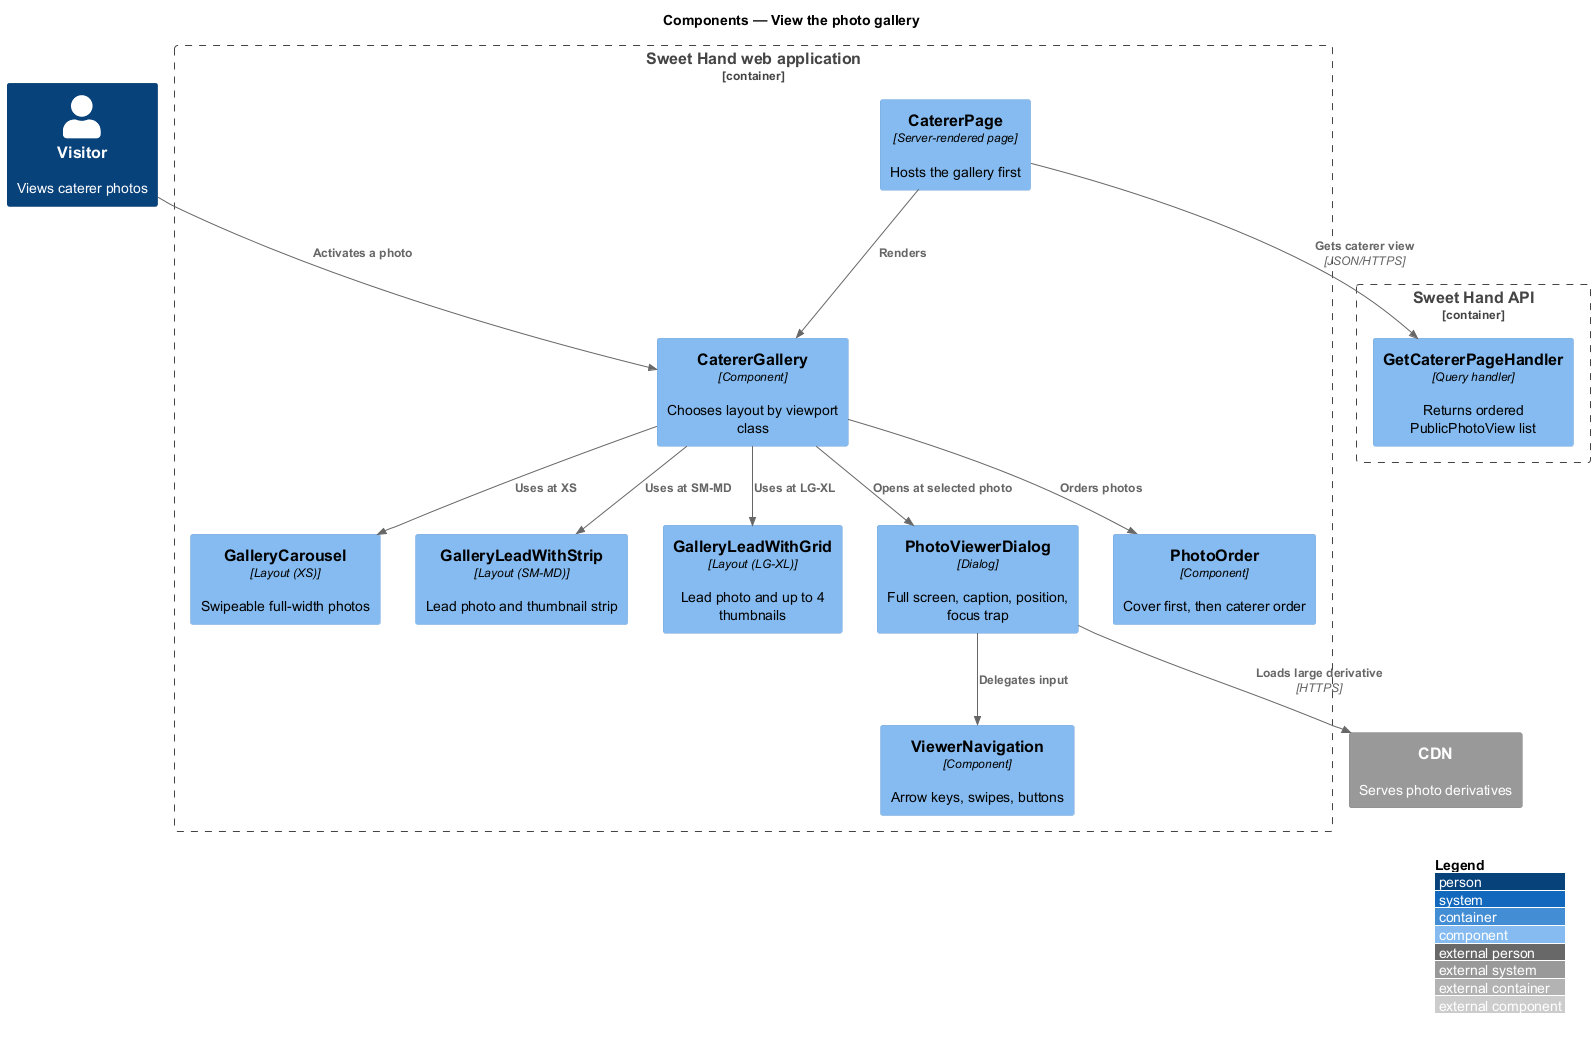

The diagram above was rendered by PlantUML. Its source (embedded in the PNG):
@startuml
!include <C4/C4_Component>
LAYOUT_WITH_LEGEND()
title Components — View the photo gallery

Person(visitor, "Visitor", "Views caterer photos")
System_Ext(cdn, "CDN", "Serves photo derivatives")
Container_Boundary(web, "Sweet Hand web application") {
  Component(page, "CatererPage", "Server-rendered page", "Hosts the gallery first")
  Component(gallery, "CatererGallery", "Component", "Chooses layout by viewport class")
  Component(carousel, "GalleryCarousel", "Layout (XS)", "Swipeable full-width photos")
  Component(strip, "GalleryLeadWithStrip", "Layout (SM-MD)", "Lead photo and thumbnail strip")
  Component(grid, "GalleryLeadWithGrid", "Layout (LG-XL)", "Lead photo and up to 4 thumbnails")
  Component(viewer, "PhotoViewerDialog", "Dialog", "Full screen, caption, position, focus trap")
  Component(nav, "ViewerNavigation", "Component", "Arrow keys, swipes, buttons")
  Component(order, "PhotoOrder", "Component", "Cover first, then caterer order")
}
Container_Boundary(api, "Sweet Hand API") {
  Component(handler, "GetCatererPageHandler", "Query handler", "Returns ordered PublicPhotoView list")
}

Rel(visitor, gallery, "Activates a photo")
Rel(page, gallery, "Renders")
Rel(page, handler, "Gets caterer view", "JSON/HTTPS")
Rel(gallery, order, "Orders photos")
Rel(gallery, carousel, "Uses at XS")
Rel(gallery, strip, "Uses at SM-MD")
Rel(gallery, grid, "Uses at LG-XL")
Rel(gallery, viewer, "Opens at selected photo")
Rel(viewer, nav, "Delegates input")
Rel(viewer, cdn, "Loads large derivative", "HTTPS")
@enduml